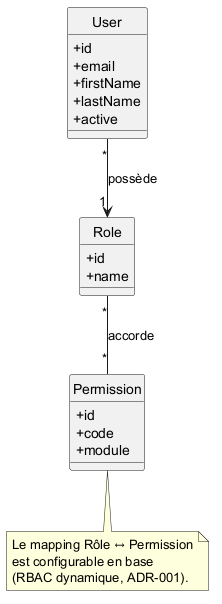

The diagram above was rendered by PlantUML. Its source (embedded in the PNG):
@startuml class_security
' PMS — Diagramme de classes : Domaine Sécurité (Niveau 1 - rapport).
skinparam shadowing false
skinparam classAttributeIconSize 0
hide circle

class User {
  +id
  +email
  +firstName
  +lastName
  +active
}

class Role {
  +id
  +name
}

class Permission {
  +id
  +code
  +module
}

User "*" --> "1" Role : possède
Role "*" -- "*" Permission : accorde

note bottom of Permission
  Le mapping Rôle ↔ Permission
  est configurable en base
  (RBAC dynamique, ADR-001).
end note
@enduml